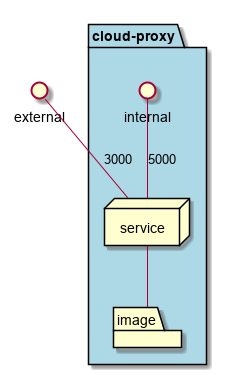

The diagram above was rendered by PlantUML. Its source (embedded in the PNG):
@startuml

interface external

package  "cloud-proxy" #lightblue {
  interface internal
  node service
  folder image
}
service -- image
external -- service : 3000
internal -- service : 5000

@enduml